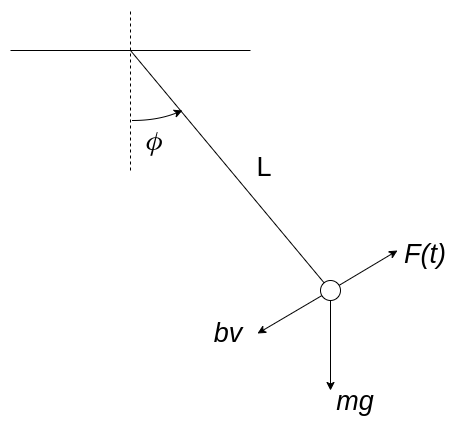

The diagram above was exported from draw.io. Its source (the exported page's mxGraphModel, read from the mxfile embedded in the PNG):
<mxGraphModel dx="1089" dy="808" grid="1" gridSize="10" guides="1" tooltips="1" connect="1" arrows="1" fold="1" page="1" pageScale="1" pageWidth="850" pageHeight="1100" background="#ffffff" math="0" shadow="0">
  <root>
    <mxCell id="0" />
    <mxCell id="1" parent="0" />
    <mxCell id="13" value="" style="endArrow=classic;html=1;exitX=0;exitY=1;" parent="1" edge="1">
      <mxGeometry width="50" height="50" relative="1" as="geometry">
        <mxPoint x="560" y="520" as="sourcePoint" />
        <mxPoint x="627" y="480" as="targetPoint" />
      </mxGeometry>
    </mxCell>
    <mxCell id="2" value="" style="endArrow=none;html=1;" parent="1" edge="1">
      <mxGeometry width="50" height="50" relative="1" as="geometry">
        <mxPoint x="240" y="280" as="sourcePoint" />
        <mxPoint x="480" y="280" as="targetPoint" />
        <Array as="points" />
      </mxGeometry>
    </mxCell>
    <mxCell id="3" value="" style="endArrow=none;html=1;" parent="1" edge="1">
      <mxGeometry width="50" height="50" relative="1" as="geometry">
        <mxPoint x="560" y="520" as="sourcePoint" />
        <mxPoint x="360" y="280" as="targetPoint" />
      </mxGeometry>
    </mxCell>
    <mxCell id="5" value="" style="endArrow=none;dashed=1;html=1;" parent="1" edge="1">
      <mxGeometry width="50" height="50" relative="1" as="geometry">
        <mxPoint x="360" y="400" as="sourcePoint" />
        <mxPoint x="360" y="240" as="targetPoint" />
      </mxGeometry>
    </mxCell>
    <mxCell id="7" value="" style="curved=1;endArrow=classic;html=1;" parent="1" edge="1">
      <mxGeometry width="50" height="50" relative="1" as="geometry">
        <mxPoint x="362" y="350" as="sourcePoint" />
        <mxPoint x="412" y="340" as="targetPoint" />
        <Array as="points">
          <mxPoint x="387" y="350" />
        </Array>
      </mxGeometry>
    </mxCell>
    <mxCell id="9" value="" style="endArrow=classic;html=1;exitX=0.5;exitY=1;" parent="1" source="8" edge="1">
      <mxGeometry width="50" height="50" relative="1" as="geometry">
        <mxPoint x="240" y="600" as="sourcePoint" />
        <mxPoint x="560" y="620" as="targetPoint" />
      </mxGeometry>
    </mxCell>
    <mxCell id="12" value="" style="endArrow=classic;html=1;exitX=0;exitY=1;" parent="1" edge="1">
      <mxGeometry width="50" height="50" relative="1" as="geometry">
        <mxPoint x="560" y="520" as="sourcePoint" />
        <mxPoint x="487" y="563" as="targetPoint" />
      </mxGeometry>
    </mxCell>
    <mxCell id="8" value="" style="ellipse;whiteSpace=wrap;html=1;aspect=fixed;" parent="1" vertex="1">
      <mxGeometry x="550" y="510" width="20" height="20" as="geometry" />
    </mxCell>
    <mxCell id="14" value="&lt;span style=&quot;font-size: 27px&quot;&gt;𝜙&lt;/span&gt;&lt;br&gt;" style="text;html=1;strokeColor=none;fillColor=none;align=center;verticalAlign=middle;whiteSpace=wrap;rounded=0;strokeWidth=1;" parent="1" vertex="1">
      <mxGeometry x="370" y="360" width="30" height="20" as="geometry" />
    </mxCell>
    <mxCell id="16" value="&lt;span style=&quot;font-size: 27px&quot;&gt;&lt;i&gt;mg&lt;/i&gt;&lt;/span&gt;&lt;br&gt;" style="text;html=1;strokeColor=none;fillColor=none;align=center;verticalAlign=middle;whiteSpace=wrap;rounded=0;strokeWidth=1;" parent="1" vertex="1">
      <mxGeometry x="570" y="620" width="30" height="20" as="geometry" />
    </mxCell>
    <mxCell id="17" value="&lt;span style=&quot;font-size: 27px&quot;&gt;&lt;i&gt;F(t)&lt;/i&gt;&lt;/span&gt;&lt;br&gt;" style="text;html=1;strokeColor=none;fillColor=none;align=center;verticalAlign=middle;whiteSpace=wrap;rounded=0;strokeWidth=1;" parent="1" vertex="1">
      <mxGeometry x="640" y="473" width="30" height="20" as="geometry" />
    </mxCell>
    <mxCell id="18" value="&lt;span style=&quot;font-size: 27px&quot;&gt;&lt;i&gt;bv&lt;/i&gt;&lt;/span&gt;&lt;br&gt;" style="text;html=1;strokeColor=none;fillColor=none;align=center;verticalAlign=middle;whiteSpace=wrap;rounded=0;strokeWidth=1;" parent="1" vertex="1">
      <mxGeometry x="443" y="552" width="30" height="20" as="geometry" />
    </mxCell>
    <mxCell id="19" value="&lt;span style=&quot;font-size: 27px&quot;&gt;L&lt;/span&gt;&lt;br&gt;" style="text;html=1;strokeColor=none;fillColor=none;align=center;verticalAlign=middle;whiteSpace=wrap;rounded=0;strokeWidth=1;" parent="1" vertex="1">
      <mxGeometry x="479" y="386" width="30" height="20" as="geometry" />
    </mxCell>
  </root>
</mxGraphModel>